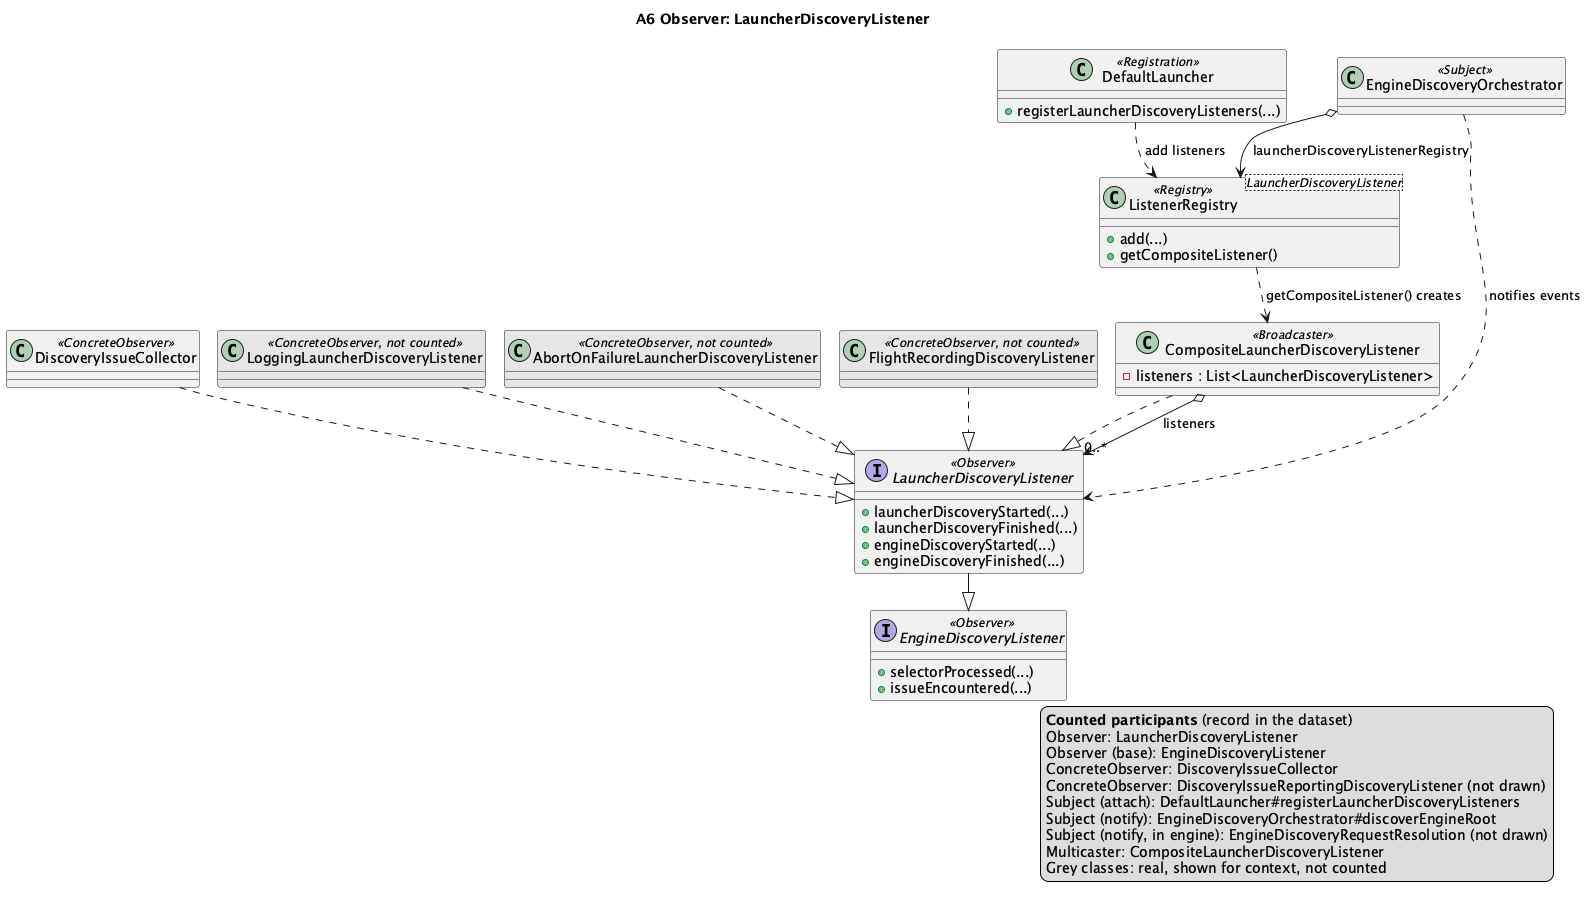

The diagram above was rendered by PlantUML. Its source (embedded in the PNG):
@startuml A6
!pragma layout smetana
title A6 Observer: LauncherDiscoveryListener

interface EngineDiscoveryListener <<Observer>> {
  +selectorProcessed(...)
  +issueEncountered(...)
}
interface LauncherDiscoveryListener <<Observer>> {
  +launcherDiscoveryStarted(...)
  +launcherDiscoveryFinished(...)
  +engineDiscoveryStarted(...)
  +engineDiscoveryFinished(...)
}
class DiscoveryIssueCollector <<ConcreteObserver>>
class LoggingLauncherDiscoveryListener <<ConcreteObserver, not counted>> #E6E6E6
class AbortOnFailureLauncherDiscoveryListener <<ConcreteObserver, not counted>> #E6E6E6
class FlightRecordingDiscoveryListener <<ConcreteObserver, not counted>> #E6E6E6
class CompositeLauncherDiscoveryListener <<Broadcaster>> {
  -listeners : List<LauncherDiscoveryListener>
}
class "ListenerRegistry<LauncherDiscoveryListener>" as ListenerRegistry <<Registry>> {
  +add(...)
  +getCompositeListener()
}
class DefaultLauncher <<Registration>> {
  +registerLauncherDiscoveryListeners(...)
}
class EngineDiscoveryOrchestrator <<Subject>>

LauncherDiscoveryListener --|> EngineDiscoveryListener
DiscoveryIssueCollector ..|> LauncherDiscoveryListener
LoggingLauncherDiscoveryListener ..|> LauncherDiscoveryListener
AbortOnFailureLauncherDiscoveryListener ..|> LauncherDiscoveryListener
FlightRecordingDiscoveryListener ..|> LauncherDiscoveryListener
CompositeLauncherDiscoveryListener ..|> LauncherDiscoveryListener
CompositeLauncherDiscoveryListener o--> "0..*" LauncherDiscoveryListener : listeners
DefaultLauncher ..> ListenerRegistry : add listeners
EngineDiscoveryOrchestrator o--> ListenerRegistry : launcherDiscoveryListenerRegistry
ListenerRegistry ..> CompositeLauncherDiscoveryListener : getCompositeListener() creates
EngineDiscoveryOrchestrator ..> LauncherDiscoveryListener : notifies events
' aligned-with-record
legend right
  <b>Counted participants</b> (record in the dataset)
  Observer: LauncherDiscoveryListener
  Observer (base): EngineDiscoveryListener
  ConcreteObserver: DiscoveryIssueCollector
  ConcreteObserver: DiscoveryIssueReportingDiscoveryListener (not drawn)
  Subject (attach): DefaultLauncher#registerLauncherDiscoveryListeners
  Subject (notify): EngineDiscoveryOrchestrator#discoverEngineRoot
  Subject (notify, in engine): EngineDiscoveryRequestResolution (not drawn)
  Multicaster: CompositeLauncherDiscoveryListener
  Grey classes: real, shown for context, not counted
endlegend
@enduml